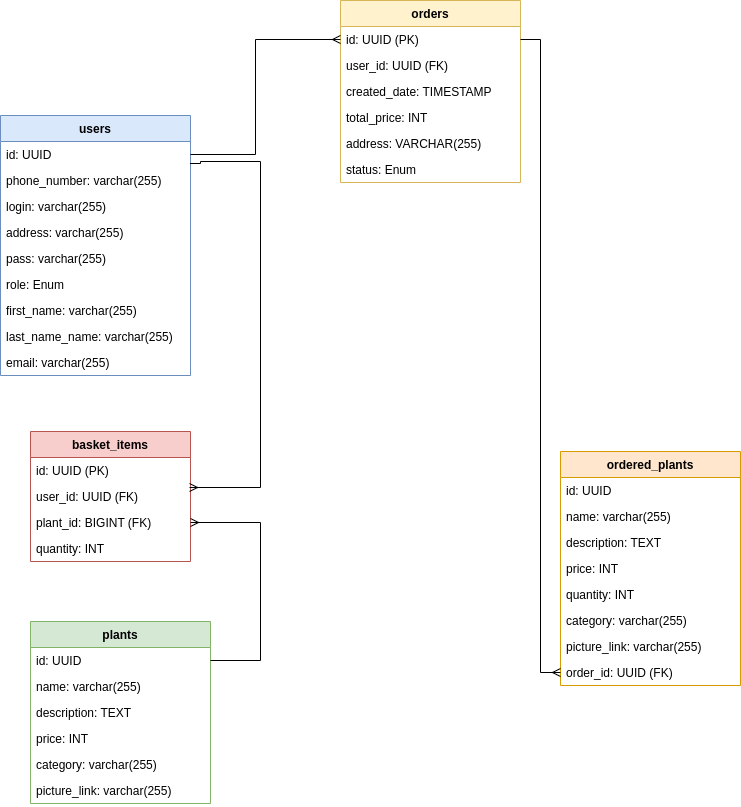

The diagram above was exported from draw.io. Its source (the exported page's mxGraphModel, read from the mxfile embedded in the PNG):
<mxGraphModel dx="1364" dy="913" grid="1" gridSize="10" guides="1" tooltips="1" connect="1" arrows="1" fold="1" page="1" pageScale="1" pageWidth="827" pageHeight="1169" math="0" shadow="0">
  <root>
    <mxCell id="WIyWlLk6GJQsqaUBKTNV-0" />
    <mxCell id="WIyWlLk6GJQsqaUBKTNV-1" parent="WIyWlLk6GJQsqaUBKTNV-0" />
    <mxCell id="P4KkyYgvdw1kLulrJo97-6" value="users" style="swimlane;fontStyle=1;align=center;verticalAlign=top;childLayout=stackLayout;horizontal=1;startSize=26;horizontalStack=0;resizeParent=1;resizeParentMax=0;resizeLast=0;collapsible=1;marginBottom=0;fillColor=#dae8fc;strokeColor=#6c8ebf;" vertex="1" parent="WIyWlLk6GJQsqaUBKTNV-1">
      <mxGeometry x="44" y="135" width="190" height="260" as="geometry" />
    </mxCell>
    <mxCell id="P4KkyYgvdw1kLulrJo97-51" value="id: UUID" style="text;align=left;verticalAlign=top;spacingLeft=4;spacingRight=4;overflow=hidden;rotatable=0;points=[[0,0.5],[1,0.5]];portConstraint=eastwest;rounded=0;shadow=0;html=0;" vertex="1" parent="P4KkyYgvdw1kLulrJo97-6">
      <mxGeometry y="26" width="190" height="26" as="geometry" />
    </mxCell>
    <mxCell id="P4KkyYgvdw1kLulrJo97-50" value="phone_number: varchar(255)" style="text;align=left;verticalAlign=top;spacingLeft=4;spacingRight=4;overflow=hidden;rotatable=0;points=[[0,0.5],[1,0.5]];portConstraint=eastwest;rounded=0;shadow=0;html=0;" vertex="1" parent="P4KkyYgvdw1kLulrJo97-6">
      <mxGeometry y="52" width="190" height="26" as="geometry" />
    </mxCell>
    <mxCell id="P4KkyYgvdw1kLulrJo97-52" value="login: varchar(255)" style="text;align=left;verticalAlign=top;spacingLeft=4;spacingRight=4;overflow=hidden;rotatable=0;points=[[0,0.5],[1,0.5]];portConstraint=eastwest;rounded=0;shadow=0;html=0;" vertex="1" parent="P4KkyYgvdw1kLulrJo97-6">
      <mxGeometry y="78" width="190" height="26" as="geometry" />
    </mxCell>
    <mxCell id="P4KkyYgvdw1kLulrJo97-53" value="address: varchar(255)" style="text;align=left;verticalAlign=top;spacingLeft=4;spacingRight=4;overflow=hidden;rotatable=0;points=[[0,0.5],[1,0.5]];portConstraint=eastwest;" vertex="1" parent="P4KkyYgvdw1kLulrJo97-6">
      <mxGeometry y="104" width="190" height="26" as="geometry" />
    </mxCell>
    <mxCell id="P4KkyYgvdw1kLulrJo97-55" value="pass: varchar(255)" style="text;align=left;verticalAlign=top;spacingLeft=4;spacingRight=4;overflow=hidden;rotatable=0;points=[[0,0.5],[1,0.5]];portConstraint=eastwest;rounded=0;shadow=0;html=0;" vertex="1" parent="P4KkyYgvdw1kLulrJo97-6">
      <mxGeometry y="130" width="190" height="26" as="geometry" />
    </mxCell>
    <mxCell id="P4KkyYgvdw1kLulrJo97-56" value="role: Enum" style="text;align=left;verticalAlign=top;spacingLeft=4;spacingRight=4;overflow=hidden;rotatable=0;points=[[0,0.5],[1,0.5]];portConstraint=eastwest;rounded=0;shadow=0;html=0;" vertex="1" parent="P4KkyYgvdw1kLulrJo97-6">
      <mxGeometry y="156" width="190" height="26" as="geometry" />
    </mxCell>
    <mxCell id="P4KkyYgvdw1kLulrJo97-57" value="first_name: varchar(255)" style="text;align=left;verticalAlign=top;spacingLeft=4;spacingRight=4;overflow=hidden;rotatable=0;points=[[0,0.5],[1,0.5]];portConstraint=eastwest;rounded=0;shadow=0;html=0;" vertex="1" parent="P4KkyYgvdw1kLulrJo97-6">
      <mxGeometry y="182" width="190" height="26" as="geometry" />
    </mxCell>
    <mxCell id="P4KkyYgvdw1kLulrJo97-58" value="last_name_name: varchar(255)" style="text;align=left;verticalAlign=top;spacingLeft=4;spacingRight=4;overflow=hidden;rotatable=0;points=[[0,0.5],[1,0.5]];portConstraint=eastwest;rounded=0;shadow=0;html=0;" vertex="1" parent="P4KkyYgvdw1kLulrJo97-6">
      <mxGeometry y="208" width="190" height="26" as="geometry" />
    </mxCell>
    <mxCell id="P4KkyYgvdw1kLulrJo97-54" value="email: varchar(255)" style="text;align=left;verticalAlign=top;spacingLeft=4;spacingRight=4;overflow=hidden;rotatable=0;points=[[0,0.5],[1,0.5]];portConstraint=eastwest;rounded=0;shadow=0;html=0;" vertex="1" parent="P4KkyYgvdw1kLulrJo97-6">
      <mxGeometry y="234" width="190" height="26" as="geometry" />
    </mxCell>
    <mxCell id="P4KkyYgvdw1kLulrJo97-15" value="plants" style="swimlane;fontStyle=1;align=center;verticalAlign=top;childLayout=stackLayout;horizontal=1;startSize=26;horizontalStack=0;resizeParent=1;resizeParentMax=0;resizeLast=0;collapsible=1;marginBottom=0;fillColor=#d5e8d4;strokeColor=#82b366;" vertex="1" parent="WIyWlLk6GJQsqaUBKTNV-1">
      <mxGeometry x="74" y="641" width="180" height="182" as="geometry" />
    </mxCell>
    <mxCell id="P4KkyYgvdw1kLulrJo97-16" value="id: UUID" style="text;strokeColor=none;fillColor=none;align=left;verticalAlign=top;spacingLeft=4;spacingRight=4;overflow=hidden;rotatable=0;points=[[0,0.5],[1,0.5]];portConstraint=eastwest;fontStyle=0" vertex="1" parent="P4KkyYgvdw1kLulrJo97-15">
      <mxGeometry y="26" width="180" height="26" as="geometry" />
    </mxCell>
    <mxCell id="P4KkyYgvdw1kLulrJo97-17" value="name: varchar(255)" style="text;strokeColor=none;fillColor=none;align=left;verticalAlign=top;spacingLeft=4;spacingRight=4;overflow=hidden;rotatable=0;points=[[0,0.5],[1,0.5]];portConstraint=eastwest;" vertex="1" parent="P4KkyYgvdw1kLulrJo97-15">
      <mxGeometry y="52" width="180" height="26" as="geometry" />
    </mxCell>
    <mxCell id="P4KkyYgvdw1kLulrJo97-18" value="description: TEXT" style="text;strokeColor=none;fillColor=none;align=left;verticalAlign=top;spacingLeft=4;spacingRight=4;overflow=hidden;rotatable=0;points=[[0,0.5],[1,0.5]];portConstraint=eastwest;" vertex="1" parent="P4KkyYgvdw1kLulrJo97-15">
      <mxGeometry y="78" width="180" height="26" as="geometry" />
    </mxCell>
    <mxCell id="P4KkyYgvdw1kLulrJo97-19" value="price: INT" style="text;strokeColor=none;fillColor=none;align=left;verticalAlign=top;spacingLeft=4;spacingRight=4;overflow=hidden;rotatable=0;points=[[0,0.5],[1,0.5]];portConstraint=eastwest;" vertex="1" parent="P4KkyYgvdw1kLulrJo97-15">
      <mxGeometry y="104" width="180" height="26" as="geometry" />
    </mxCell>
    <mxCell id="P4KkyYgvdw1kLulrJo97-20" value="category: varchar(255)" style="text;strokeColor=none;fillColor=none;align=left;verticalAlign=top;spacingLeft=4;spacingRight=4;overflow=hidden;rotatable=0;points=[[0,0.5],[1,0.5]];portConstraint=eastwest;" vertex="1" parent="P4KkyYgvdw1kLulrJo97-15">
      <mxGeometry y="130" width="180" height="26" as="geometry" />
    </mxCell>
    <mxCell id="P4KkyYgvdw1kLulrJo97-59" value="picture_link: varchar(255)" style="text;strokeColor=none;fillColor=none;align=left;verticalAlign=top;spacingLeft=4;spacingRight=4;overflow=hidden;rotatable=0;points=[[0,0.5],[1,0.5]];portConstraint=eastwest;" vertex="1" parent="P4KkyYgvdw1kLulrJo97-15">
      <mxGeometry y="156" width="180" height="26" as="geometry" />
    </mxCell>
    <mxCell id="P4KkyYgvdw1kLulrJo97-21" value="orders" style="swimlane;fontStyle=1;align=center;verticalAlign=top;childLayout=stackLayout;horizontal=1;startSize=26;horizontalStack=0;resizeParent=1;resizeParentMax=0;resizeLast=0;collapsible=1;marginBottom=0;fillColor=#fff2cc;strokeColor=#d6b656;" vertex="1" parent="WIyWlLk6GJQsqaUBKTNV-1">
      <mxGeometry x="384" y="20" width="180" height="182" as="geometry" />
    </mxCell>
    <mxCell id="P4KkyYgvdw1kLulrJo97-22" value="id: UUID (PK)" style="text;strokeColor=none;fillColor=none;align=left;verticalAlign=top;spacingLeft=4;spacingRight=4;overflow=hidden;rotatable=0;points=[[0,0.5],[1,0.5]];portConstraint=eastwest;fontStyle=0" vertex="1" parent="P4KkyYgvdw1kLulrJo97-21">
      <mxGeometry y="26" width="180" height="26" as="geometry" />
    </mxCell>
    <mxCell id="P4KkyYgvdw1kLulrJo97-23" value="user_id: UUID (FK)" style="text;strokeColor=none;fillColor=none;align=left;verticalAlign=top;spacingLeft=4;spacingRight=4;overflow=hidden;rotatable=0;points=[[0,0.5],[1,0.5]];portConstraint=eastwest;" vertex="1" parent="P4KkyYgvdw1kLulrJo97-21">
      <mxGeometry y="52" width="180" height="26" as="geometry" />
    </mxCell>
    <mxCell id="P4KkyYgvdw1kLulrJo97-24" value="created_date: TIMESTAMP" style="text;strokeColor=none;fillColor=none;align=left;verticalAlign=top;spacingLeft=4;spacingRight=4;overflow=hidden;rotatable=0;points=[[0,0.5],[1,0.5]];portConstraint=eastwest;" vertex="1" parent="P4KkyYgvdw1kLulrJo97-21">
      <mxGeometry y="78" width="180" height="26" as="geometry" />
    </mxCell>
    <mxCell id="P4KkyYgvdw1kLulrJo97-60" value="total_price: INT" style="text;strokeColor=none;fillColor=none;align=left;verticalAlign=top;spacingLeft=4;spacingRight=4;overflow=hidden;rotatable=0;points=[[0,0.5],[1,0.5]];portConstraint=eastwest;" vertex="1" parent="P4KkyYgvdw1kLulrJo97-21">
      <mxGeometry y="104" width="180" height="26" as="geometry" />
    </mxCell>
    <mxCell id="P4KkyYgvdw1kLulrJo97-25" value="address: VARCHAR(255)" style="text;strokeColor=none;fillColor=none;align=left;verticalAlign=top;spacingLeft=4;spacingRight=4;overflow=hidden;rotatable=0;points=[[0,0.5],[1,0.5]];portConstraint=eastwest;" vertex="1" parent="P4KkyYgvdw1kLulrJo97-21">
      <mxGeometry y="130" width="180" height="26" as="geometry" />
    </mxCell>
    <mxCell id="P4KkyYgvdw1kLulrJo97-70" value="status: Enum" style="text;strokeColor=none;fillColor=none;align=left;verticalAlign=top;spacingLeft=4;spacingRight=4;overflow=hidden;rotatable=0;points=[[0,0.5],[1,0.5]];portConstraint=eastwest;" vertex="1" parent="P4KkyYgvdw1kLulrJo97-21">
      <mxGeometry y="156" width="180" height="26" as="geometry" />
    </mxCell>
    <mxCell id="P4KkyYgvdw1kLulrJo97-26" value="basket_items" style="swimlane;fontStyle=1;align=center;verticalAlign=top;childLayout=stackLayout;horizontal=1;startSize=26;horizontalStack=0;resizeParent=1;resizeParentMax=0;resizeLast=0;collapsible=1;marginBottom=0;fillColor=#f8cecc;strokeColor=#b85450;" vertex="1" parent="WIyWlLk6GJQsqaUBKTNV-1">
      <mxGeometry x="74" y="451" width="160" height="130" as="geometry" />
    </mxCell>
    <mxCell id="P4KkyYgvdw1kLulrJo97-27" value="id: UUID (PK)" style="text;strokeColor=none;fillColor=none;align=left;verticalAlign=top;spacingLeft=4;spacingRight=4;overflow=hidden;rotatable=0;points=[[0,0.5],[1,0.5]];portConstraint=eastwest;fontStyle=0" vertex="1" parent="P4KkyYgvdw1kLulrJo97-26">
      <mxGeometry y="26" width="160" height="26" as="geometry" />
    </mxCell>
    <mxCell id="P4KkyYgvdw1kLulrJo97-28" value="user_id: UUID (FK)" style="text;strokeColor=none;fillColor=none;align=left;verticalAlign=top;spacingLeft=4;spacingRight=4;overflow=hidden;rotatable=0;points=[[0,0.5],[1,0.5]];portConstraint=eastwest;" vertex="1" parent="P4KkyYgvdw1kLulrJo97-26">
      <mxGeometry y="52" width="160" height="26" as="geometry" />
    </mxCell>
    <mxCell id="P4KkyYgvdw1kLulrJo97-29" value="plant_id: BIGINT (FK)" style="text;strokeColor=none;fillColor=none;align=left;verticalAlign=top;spacingLeft=4;spacingRight=4;overflow=hidden;rotatable=0;points=[[0,0.5],[1,0.5]];portConstraint=eastwest;" vertex="1" parent="P4KkyYgvdw1kLulrJo97-26">
      <mxGeometry y="78" width="160" height="26" as="geometry" />
    </mxCell>
    <mxCell id="P4KkyYgvdw1kLulrJo97-63" value="quantity: INT" style="text;strokeColor=none;fillColor=none;align=left;verticalAlign=top;spacingLeft=4;spacingRight=4;overflow=hidden;rotatable=0;points=[[0,0.5],[1,0.5]];portConstraint=eastwest;" vertex="1" parent="P4KkyYgvdw1kLulrJo97-26">
      <mxGeometry y="104" width="160" height="26" as="geometry" />
    </mxCell>
    <mxCell id="P4KkyYgvdw1kLulrJo97-44" style="edgeStyle=orthogonalEdgeStyle;rounded=0;orthogonalLoop=1;jettySize=auto;html=1;startArrow=none;startFill=0;endArrow=ERmany;endFill=0;entryX=0.994;entryY=0.154;entryDx=0;entryDy=0;entryPerimeter=0;exitX=0.997;exitY=0.846;exitDx=0;exitDy=0;exitPerimeter=0;" edge="1" parent="WIyWlLk6GJQsqaUBKTNV-1" source="P4KkyYgvdw1kLulrJo97-51" target="P4KkyYgvdw1kLulrJo97-28">
      <mxGeometry relative="1" as="geometry">
        <mxPoint x="244" y="181" as="sourcePoint" />
        <mxPoint x="244" y="511" as="targetPoint" />
        <Array as="points">
          <mxPoint x="244" y="183" />
          <mxPoint x="244" y="181" />
          <mxPoint x="304" y="181" />
          <mxPoint x="304" y="507" />
        </Array>
      </mxGeometry>
    </mxCell>
    <mxCell id="P4KkyYgvdw1kLulrJo97-45" style="edgeStyle=orthogonalEdgeStyle;rounded=0;orthogonalLoop=1;jettySize=auto;html=1;startArrow=none;startFill=0;endArrow=ERmany;endFill=0;exitX=1;exitY=0.5;exitDx=0;exitDy=0;entryX=1;entryY=0.5;entryDx=0;entryDy=0;" edge="1" parent="WIyWlLk6GJQsqaUBKTNV-1" source="P4KkyYgvdw1kLulrJo97-16" target="P4KkyYgvdw1kLulrJo97-29">
      <mxGeometry relative="1" as="geometry">
        <Array as="points">
          <mxPoint x="304" y="680" />
          <mxPoint x="304" y="542" />
        </Array>
        <mxPoint x="494" y="481" as="targetPoint" />
      </mxGeometry>
    </mxCell>
    <mxCell id="P4KkyYgvdw1kLulrJo97-62" style="edgeStyle=orthogonalEdgeStyle;rounded=0;orthogonalLoop=1;jettySize=auto;html=1;startArrow=none;startFill=0;endArrow=ERmany;endFill=0;entryX=0;entryY=0.5;entryDx=0;entryDy=0;exitX=1;exitY=0.5;exitDx=0;exitDy=0;" edge="1" parent="WIyWlLk6GJQsqaUBKTNV-1" source="P4KkyYgvdw1kLulrJo97-51" target="P4KkyYgvdw1kLulrJo97-22">
      <mxGeometry relative="1" as="geometry">
        <mxPoint x="264" y="211" as="sourcePoint" />
        <mxPoint x="224" y="61" as="targetPoint" />
        <Array as="points">
          <mxPoint x="299" y="174" />
          <mxPoint x="299" y="59" />
        </Array>
      </mxGeometry>
    </mxCell>
    <mxCell id="P4KkyYgvdw1kLulrJo97-71" value="ordered_plants" style="swimlane;fontStyle=1;align=center;verticalAlign=top;childLayout=stackLayout;horizontal=1;startSize=26;horizontalStack=0;resizeParent=1;resizeParentMax=0;resizeLast=0;collapsible=1;marginBottom=0;fillColor=#ffe6cc;strokeColor=#d79b00;" vertex="1" parent="WIyWlLk6GJQsqaUBKTNV-1">
      <mxGeometry x="604" y="471" width="180" height="234" as="geometry" />
    </mxCell>
    <mxCell id="P4KkyYgvdw1kLulrJo97-72" value="id: UUID" style="text;strokeColor=none;fillColor=none;align=left;verticalAlign=top;spacingLeft=4;spacingRight=4;overflow=hidden;rotatable=0;points=[[0,0.5],[1,0.5]];portConstraint=eastwest;fontStyle=0" vertex="1" parent="P4KkyYgvdw1kLulrJo97-71">
      <mxGeometry y="26" width="180" height="26" as="geometry" />
    </mxCell>
    <mxCell id="P4KkyYgvdw1kLulrJo97-73" value="name: varchar(255)" style="text;strokeColor=none;fillColor=none;align=left;verticalAlign=top;spacingLeft=4;spacingRight=4;overflow=hidden;rotatable=0;points=[[0,0.5],[1,0.5]];portConstraint=eastwest;" vertex="1" parent="P4KkyYgvdw1kLulrJo97-71">
      <mxGeometry y="52" width="180" height="26" as="geometry" />
    </mxCell>
    <mxCell id="P4KkyYgvdw1kLulrJo97-74" value="description: TEXT" style="text;strokeColor=none;fillColor=none;align=left;verticalAlign=top;spacingLeft=4;spacingRight=4;overflow=hidden;rotatable=0;points=[[0,0.5],[1,0.5]];portConstraint=eastwest;" vertex="1" parent="P4KkyYgvdw1kLulrJo97-71">
      <mxGeometry y="78" width="180" height="26" as="geometry" />
    </mxCell>
    <mxCell id="P4KkyYgvdw1kLulrJo97-75" value="price: INT" style="text;strokeColor=none;fillColor=none;align=left;verticalAlign=top;spacingLeft=4;spacingRight=4;overflow=hidden;rotatable=0;points=[[0,0.5],[1,0.5]];portConstraint=eastwest;" vertex="1" parent="P4KkyYgvdw1kLulrJo97-71">
      <mxGeometry y="104" width="180" height="26" as="geometry" />
    </mxCell>
    <mxCell id="P4KkyYgvdw1kLulrJo97-78" value="quantity: INT" style="text;strokeColor=none;fillColor=none;align=left;verticalAlign=top;spacingLeft=4;spacingRight=4;overflow=hidden;rotatable=0;points=[[0,0.5],[1,0.5]];portConstraint=eastwest;" vertex="1" parent="P4KkyYgvdw1kLulrJo97-71">
      <mxGeometry y="130" width="180" height="26" as="geometry" />
    </mxCell>
    <mxCell id="P4KkyYgvdw1kLulrJo97-76" value="category: varchar(255)" style="text;strokeColor=none;fillColor=none;align=left;verticalAlign=top;spacingLeft=4;spacingRight=4;overflow=hidden;rotatable=0;points=[[0,0.5],[1,0.5]];portConstraint=eastwest;" vertex="1" parent="P4KkyYgvdw1kLulrJo97-71">
      <mxGeometry y="156" width="180" height="26" as="geometry" />
    </mxCell>
    <mxCell id="P4KkyYgvdw1kLulrJo97-77" value="picture_link: varchar(255)" style="text;strokeColor=none;fillColor=none;align=left;verticalAlign=top;spacingLeft=4;spacingRight=4;overflow=hidden;rotatable=0;points=[[0,0.5],[1,0.5]];portConstraint=eastwest;" vertex="1" parent="P4KkyYgvdw1kLulrJo97-71">
      <mxGeometry y="182" width="180" height="26" as="geometry" />
    </mxCell>
    <mxCell id="P4KkyYgvdw1kLulrJo97-79" value="order_id: UUID (FK)" style="text;strokeColor=none;fillColor=none;align=left;verticalAlign=top;spacingLeft=4;spacingRight=4;overflow=hidden;rotatable=0;points=[[0,0.5],[1,0.5]];portConstraint=eastwest;fontStyle=0" vertex="1" parent="P4KkyYgvdw1kLulrJo97-71">
      <mxGeometry y="208" width="180" height="26" as="geometry" />
    </mxCell>
    <mxCell id="P4KkyYgvdw1kLulrJo97-80" style="edgeStyle=orthogonalEdgeStyle;rounded=0;orthogonalLoop=1;jettySize=auto;html=1;startArrow=none;startFill=0;endArrow=ERmany;endFill=0;entryX=0;entryY=0.5;entryDx=0;entryDy=0;exitX=1;exitY=0.5;exitDx=0;exitDy=0;" edge="1" parent="WIyWlLk6GJQsqaUBKTNV-1" source="P4KkyYgvdw1kLulrJo97-22" target="P4KkyYgvdw1kLulrJo97-79">
      <mxGeometry relative="1" as="geometry">
        <Array as="points">
          <mxPoint x="584" y="59" />
          <mxPoint x="584" y="692" />
        </Array>
        <mxPoint x="614" y="91" as="sourcePoint" />
        <mxPoint x="574" y="690" as="targetPoint" />
      </mxGeometry>
    </mxCell>
  </root>
</mxGraphModel>